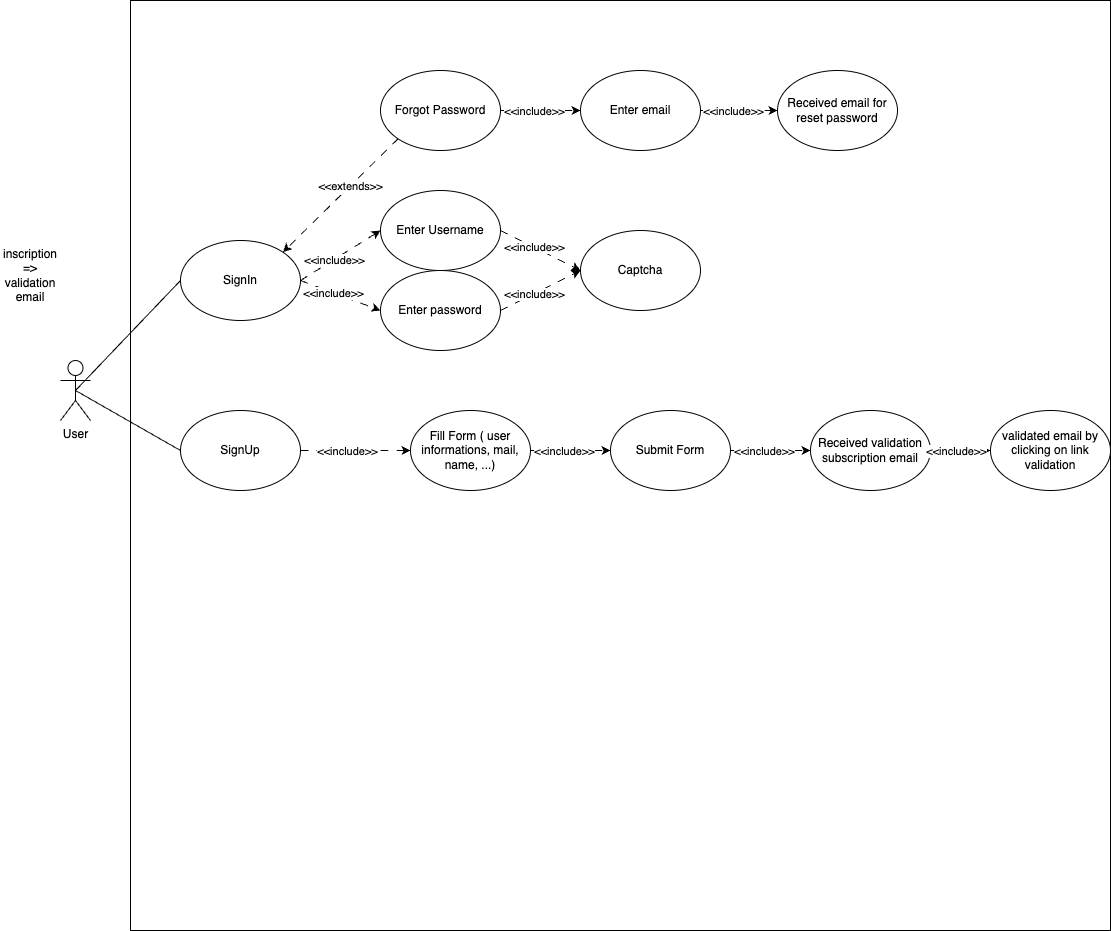

The diagram above was exported from draw.io. Its source (the exported page's mxGraphModel, read from the mxfile embedded in the PNG):
<mxGraphModel dx="954" dy="1792" grid="1" gridSize="10" guides="1" tooltips="1" connect="1" arrows="1" fold="1" page="1" pageScale="1" pageWidth="827" pageHeight="1169" math="0" shadow="0">
  <root>
    <mxCell id="0" />
    <mxCell id="1" parent="0" />
    <mxCell id="ud0FFvHr9nqM25Wk5zvL-1" value="User" style="shape=umlActor;verticalLabelPosition=bottom;verticalAlign=top;html=1;outlineConnect=0;" parent="1" vertex="1">
      <mxGeometry x="110" y="280" width="30" height="60" as="geometry" />
    </mxCell>
    <mxCell id="oXlWRWOS7HMN_o_4_ri0-1" value="" style="rounded=0;whiteSpace=wrap;html=1;" parent="1" vertex="1">
      <mxGeometry x="180" y="-80" width="980" height="930" as="geometry" />
    </mxCell>
    <mxCell id="ud0FFvHr9nqM25Wk5zvL-3" value="inscription =&amp;gt; validation email" style="text;html=1;strokeColor=none;fillColor=none;align=center;verticalAlign=middle;whiteSpace=wrap;rounded=0;" parent="1" vertex="1">
      <mxGeometry x="50" y="180" width="60" height="30" as="geometry" />
    </mxCell>
    <mxCell id="e9kNOOB6OfoMFz8u6hLT-1" value="SignIn" style="ellipse;whiteSpace=wrap;html=1;" parent="1" vertex="1">
      <mxGeometry x="230" y="160" width="120" height="80" as="geometry" />
    </mxCell>
    <mxCell id="e9kNOOB6OfoMFz8u6hLT-2" value="SignUp" style="ellipse;whiteSpace=wrap;html=1;" parent="1" vertex="1">
      <mxGeometry x="230" y="330" width="120" height="80" as="geometry" />
    </mxCell>
    <mxCell id="bpyBcNGTKEC36xxlBUo5-1" value="" style="endArrow=none;html=1;rounded=0;exitX=0.5;exitY=0.5;exitDx=0;exitDy=0;exitPerimeter=0;entryX=0;entryY=0.5;entryDx=0;entryDy=0;" parent="1" source="ud0FFvHr9nqM25Wk5zvL-1" target="e9kNOOB6OfoMFz8u6hLT-2" edge="1">
      <mxGeometry width="50" height="50" relative="1" as="geometry">
        <mxPoint x="140" y="320" as="sourcePoint" />
        <mxPoint x="255" y="360" as="targetPoint" />
      </mxGeometry>
    </mxCell>
    <mxCell id="bpyBcNGTKEC36xxlBUo5-2" value="" style="endArrow=none;html=1;rounded=0;exitX=0.5;exitY=0.5;exitDx=0;exitDy=0;exitPerimeter=0;entryX=0;entryY=0.5;entryDx=0;entryDy=0;" parent="1" source="ud0FFvHr9nqM25Wk5zvL-1" target="e9kNOOB6OfoMFz8u6hLT-1" edge="1">
      <mxGeometry width="50" height="50" relative="1" as="geometry">
        <mxPoint x="135" y="320" as="sourcePoint" />
        <mxPoint x="240" y="390" as="targetPoint" />
      </mxGeometry>
    </mxCell>
    <mxCell id="bpyBcNGTKEC36xxlBUo5-3" value="Captcha" style="ellipse;whiteSpace=wrap;html=1;" parent="1" vertex="1">
      <mxGeometry x="630" y="150" width="120" height="80" as="geometry" />
    </mxCell>
    <mxCell id="bpyBcNGTKEC36xxlBUo5-4" value="Enter Username" style="ellipse;whiteSpace=wrap;html=1;" parent="1" vertex="1">
      <mxGeometry x="430" y="110" width="120" height="80" as="geometry" />
    </mxCell>
    <mxCell id="bpyBcNGTKEC36xxlBUo5-5" value="Enter password" style="ellipse;whiteSpace=wrap;html=1;" parent="1" vertex="1">
      <mxGeometry x="430" y="190" width="120" height="80" as="geometry" />
    </mxCell>
    <mxCell id="Vvj-eUTRK3OUF55MR4cV-1" value="" style="endArrow=classic;html=1;rounded=0;exitX=1;exitY=0.5;exitDx=0;exitDy=0;entryX=0;entryY=0.5;entryDx=0;entryDy=0;dashed=1;dashPattern=8 8;" parent="1" source="e9kNOOB6OfoMFz8u6hLT-1" target="bpyBcNGTKEC36xxlBUo5-5" edge="1">
      <mxGeometry width="50" height="50" relative="1" as="geometry">
        <mxPoint x="380" y="290" as="sourcePoint" />
        <mxPoint x="300" y="390" as="targetPoint" />
      </mxGeometry>
    </mxCell>
    <mxCell id="Vvj-eUTRK3OUF55MR4cV-2" value="&amp;lt;&amp;lt;include&amp;gt;&amp;gt;" style="edgeLabel;html=1;align=center;verticalAlign=middle;resizable=0;points=[];" parent="Vvj-eUTRK3OUF55MR4cV-1" vertex="1" connectable="0">
      <mxGeometry x="-0.1723" relative="1" as="geometry">
        <mxPoint as="offset" />
      </mxGeometry>
    </mxCell>
    <mxCell id="Vvj-eUTRK3OUF55MR4cV-3" value="" style="endArrow=classic;html=1;rounded=0;exitX=1;exitY=0.5;exitDx=0;exitDy=0;entryX=0;entryY=0.5;entryDx=0;entryDy=0;dashed=1;dashPattern=8 8;" parent="1" source="e9kNOOB6OfoMFz8u6hLT-1" target="bpyBcNGTKEC36xxlBUo5-4" edge="1">
      <mxGeometry width="50" height="50" relative="1" as="geometry">
        <mxPoint x="300" y="250" as="sourcePoint" />
        <mxPoint x="350" y="390" as="targetPoint" />
      </mxGeometry>
    </mxCell>
    <mxCell id="Vvj-eUTRK3OUF55MR4cV-4" value="&amp;lt;&amp;lt;include&amp;gt;&amp;gt;" style="edgeLabel;html=1;align=center;verticalAlign=middle;resizable=0;points=[];" parent="Vvj-eUTRK3OUF55MR4cV-3" vertex="1" connectable="0">
      <mxGeometry x="-0.1723" relative="1" as="geometry">
        <mxPoint as="offset" />
      </mxGeometry>
    </mxCell>
    <mxCell id="Vvj-eUTRK3OUF55MR4cV-5" value="" style="endArrow=classic;html=1;rounded=0;exitX=1;exitY=0.5;exitDx=0;exitDy=0;entryX=0;entryY=0.5;entryDx=0;entryDy=0;dashed=1;dashPattern=8 8;" parent="1" source="bpyBcNGTKEC36xxlBUo5-4" target="bpyBcNGTKEC36xxlBUo5-3" edge="1">
      <mxGeometry width="50" height="50" relative="1" as="geometry">
        <mxPoint x="342" y="238" as="sourcePoint" />
        <mxPoint x="443" y="312" as="targetPoint" />
      </mxGeometry>
    </mxCell>
    <mxCell id="Vvj-eUTRK3OUF55MR4cV-6" value="&amp;lt;&amp;lt;include&amp;gt;&amp;gt;" style="edgeLabel;html=1;align=center;verticalAlign=middle;resizable=0;points=[];" parent="Vvj-eUTRK3OUF55MR4cV-5" vertex="1" connectable="0">
      <mxGeometry x="-0.1723" relative="1" as="geometry">
        <mxPoint as="offset" />
      </mxGeometry>
    </mxCell>
    <mxCell id="Vvj-eUTRK3OUF55MR4cV-7" value="" style="endArrow=classic;html=1;rounded=0;exitX=1;exitY=0.5;exitDx=0;exitDy=0;entryX=0;entryY=0.5;entryDx=0;entryDy=0;dashed=1;dashPattern=8 8;" parent="1" source="bpyBcNGTKEC36xxlBUo5-5" target="bpyBcNGTKEC36xxlBUo5-3" edge="1">
      <mxGeometry width="50" height="50" relative="1" as="geometry">
        <mxPoint x="542" y="318" as="sourcePoint" />
        <mxPoint x="610" y="370" as="targetPoint" />
      </mxGeometry>
    </mxCell>
    <mxCell id="Vvj-eUTRK3OUF55MR4cV-8" value="&amp;lt;&amp;lt;include&amp;gt;&amp;gt;" style="edgeLabel;html=1;align=center;verticalAlign=middle;resizable=0;points=[];" parent="Vvj-eUTRK3OUF55MR4cV-7" vertex="1" connectable="0">
      <mxGeometry x="-0.1723" relative="1" as="geometry">
        <mxPoint as="offset" />
      </mxGeometry>
    </mxCell>
    <mxCell id="Vvj-eUTRK3OUF55MR4cV-9" value="" style="endArrow=classic;html=1;rounded=0;entryX=1;entryY=0;entryDx=0;entryDy=0;dashed=1;dashPattern=8 8;exitX=0;exitY=1;exitDx=0;exitDy=0;" parent="1" source="5XE-FH3TzYIC1DVyLOor-1" target="e9kNOOB6OfoMFz8u6hLT-1" edge="1">
      <mxGeometry width="50" height="50" relative="1" as="geometry">
        <mxPoint x="280" y="330" as="sourcePoint" />
        <mxPoint x="360" y="380" as="targetPoint" />
      </mxGeometry>
    </mxCell>
    <mxCell id="Vvj-eUTRK3OUF55MR4cV-10" value="&amp;lt;&amp;lt;extends&amp;gt;&amp;gt;" style="edgeLabel;html=1;align=center;verticalAlign=middle;resizable=0;points=[];" parent="Vvj-eUTRK3OUF55MR4cV-9" vertex="1" connectable="0">
      <mxGeometry x="-0.1723" relative="1" as="geometry">
        <mxPoint as="offset" />
      </mxGeometry>
    </mxCell>
    <mxCell id="5XE-FH3TzYIC1DVyLOor-1" value="Forgot Password" style="ellipse;whiteSpace=wrap;html=1;" parent="1" vertex="1">
      <mxGeometry x="430" y="-10" width="120" height="80" as="geometry" />
    </mxCell>
    <mxCell id="5XE-FH3TzYIC1DVyLOor-2" value="Enter email" style="ellipse;whiteSpace=wrap;html=1;" parent="1" vertex="1">
      <mxGeometry x="630" y="-10" width="120" height="80" as="geometry" />
    </mxCell>
    <mxCell id="5XE-FH3TzYIC1DVyLOor-3" value="" style="endArrow=classic;html=1;rounded=0;exitX=1;exitY=0.5;exitDx=0;exitDy=0;entryX=0;entryY=0.5;entryDx=0;entryDy=0;dashed=1;dashPattern=8 8;" parent="1" source="5XE-FH3TzYIC1DVyLOor-1" target="5XE-FH3TzYIC1DVyLOor-2" edge="1">
      <mxGeometry width="50" height="50" relative="1" as="geometry">
        <mxPoint x="360" y="210" as="sourcePoint" />
        <mxPoint x="440" y="160" as="targetPoint" />
      </mxGeometry>
    </mxCell>
    <mxCell id="5XE-FH3TzYIC1DVyLOor-4" value="&amp;lt;&amp;lt;include&amp;gt;&amp;gt;" style="edgeLabel;html=1;align=center;verticalAlign=middle;resizable=0;points=[];" parent="5XE-FH3TzYIC1DVyLOor-3" vertex="1" connectable="0">
      <mxGeometry x="-0.1723" relative="1" as="geometry">
        <mxPoint as="offset" />
      </mxGeometry>
    </mxCell>
    <mxCell id="fHI_l5NVveFbKFj2R8_E-2" value="Received email for reset password" style="ellipse;whiteSpace=wrap;html=1;" parent="1" vertex="1">
      <mxGeometry x="827" y="-10" width="120" height="80" as="geometry" />
    </mxCell>
    <mxCell id="fHI_l5NVveFbKFj2R8_E-3" value="" style="endArrow=classic;html=1;rounded=0;exitX=1;exitY=0.5;exitDx=0;exitDy=0;entryX=0;entryY=0.5;entryDx=0;entryDy=0;dashed=1;dashPattern=8 8;" parent="1" source="5XE-FH3TzYIC1DVyLOor-2" target="fHI_l5NVveFbKFj2R8_E-2" edge="1">
      <mxGeometry width="50" height="50" relative="1" as="geometry">
        <mxPoint x="560" y="40" as="sourcePoint" />
        <mxPoint x="640" y="40" as="targetPoint" />
      </mxGeometry>
    </mxCell>
    <mxCell id="fHI_l5NVveFbKFj2R8_E-4" value="&amp;lt;&amp;lt;include&amp;gt;&amp;gt;" style="edgeLabel;html=1;align=center;verticalAlign=middle;resizable=0;points=[];" parent="fHI_l5NVveFbKFj2R8_E-3" vertex="1" connectable="0">
      <mxGeometry x="-0.1723" relative="1" as="geometry">
        <mxPoint as="offset" />
      </mxGeometry>
    </mxCell>
    <mxCell id="fHI_l5NVveFbKFj2R8_E-5" value="Fill Form ( user informations, mail, name, ...)" style="ellipse;whiteSpace=wrap;html=1;" parent="1" vertex="1">
      <mxGeometry x="460" y="330" width="120" height="80" as="geometry" />
    </mxCell>
    <mxCell id="fHI_l5NVveFbKFj2R8_E-6" value="" style="endArrow=classic;html=1;rounded=0;exitX=1;exitY=0.5;exitDx=0;exitDy=0;entryX=0;entryY=0.5;entryDx=0;entryDy=0;dashed=1;dashPattern=8 8;" parent="1" source="e9kNOOB6OfoMFz8u6hLT-2" target="fHI_l5NVveFbKFj2R8_E-5" edge="1">
      <mxGeometry width="50" height="50" relative="1" as="geometry">
        <mxPoint x="360" y="320" as="sourcePoint" />
        <mxPoint x="440" y="350" as="targetPoint" />
      </mxGeometry>
    </mxCell>
    <mxCell id="fHI_l5NVveFbKFj2R8_E-7" value="&amp;lt;&amp;lt;include&amp;gt;&amp;gt;" style="edgeLabel;html=1;align=center;verticalAlign=middle;resizable=0;points=[];" parent="fHI_l5NVveFbKFj2R8_E-6" vertex="1" connectable="0">
      <mxGeometry x="-0.1723" relative="1" as="geometry">
        <mxPoint as="offset" />
      </mxGeometry>
    </mxCell>
    <mxCell id="fHI_l5NVveFbKFj2R8_E-8" value="Submit Form" style="ellipse;whiteSpace=wrap;html=1;" parent="1" vertex="1">
      <mxGeometry x="660" y="330" width="120" height="80" as="geometry" />
    </mxCell>
    <mxCell id="fHI_l5NVveFbKFj2R8_E-9" value="" style="endArrow=classic;html=1;rounded=0;exitX=1;exitY=0.5;exitDx=0;exitDy=0;dashed=1;dashPattern=8 8;" parent="1" source="fHI_l5NVveFbKFj2R8_E-5" edge="1">
      <mxGeometry width="50" height="50" relative="1" as="geometry">
        <mxPoint x="360" y="380" as="sourcePoint" />
        <mxPoint x="660" y="370" as="targetPoint" />
      </mxGeometry>
    </mxCell>
    <mxCell id="fHI_l5NVveFbKFj2R8_E-10" value="&amp;lt;&amp;lt;include&amp;gt;&amp;gt;" style="edgeLabel;html=1;align=center;verticalAlign=middle;resizable=0;points=[];" parent="fHI_l5NVveFbKFj2R8_E-9" vertex="1" connectable="0">
      <mxGeometry x="-0.1723" relative="1" as="geometry">
        <mxPoint as="offset" />
      </mxGeometry>
    </mxCell>
    <mxCell id="fHI_l5NVveFbKFj2R8_E-11" value="Received validation subscription email" style="ellipse;whiteSpace=wrap;html=1;" parent="1" vertex="1">
      <mxGeometry x="860" y="330" width="120" height="80" as="geometry" />
    </mxCell>
    <mxCell id="fHI_l5NVveFbKFj2R8_E-13" value="" style="endArrow=classic;html=1;rounded=0;exitX=1;exitY=0.5;exitDx=0;exitDy=0;dashed=1;dashPattern=8 8;entryX=0;entryY=0.5;entryDx=0;entryDy=0;" parent="1" source="fHI_l5NVveFbKFj2R8_E-8" target="fHI_l5NVveFbKFj2R8_E-11" edge="1">
      <mxGeometry width="50" height="50" relative="1" as="geometry">
        <mxPoint x="590" y="380" as="sourcePoint" />
        <mxPoint x="670" y="380" as="targetPoint" />
      </mxGeometry>
    </mxCell>
    <mxCell id="fHI_l5NVveFbKFj2R8_E-14" value="&amp;lt;&amp;lt;include&amp;gt;&amp;gt;" style="edgeLabel;html=1;align=center;verticalAlign=middle;resizable=0;points=[];" parent="fHI_l5NVveFbKFj2R8_E-13" vertex="1" connectable="0">
      <mxGeometry x="-0.1723" relative="1" as="geometry">
        <mxPoint as="offset" />
      </mxGeometry>
    </mxCell>
    <mxCell id="fHI_l5NVveFbKFj2R8_E-15" value="validated email by clicking on link validation" style="ellipse;whiteSpace=wrap;html=1;" parent="1" vertex="1">
      <mxGeometry x="1040" y="330" width="120" height="80" as="geometry" />
    </mxCell>
    <mxCell id="fHI_l5NVveFbKFj2R8_E-16" value="" style="endArrow=classic;html=1;rounded=0;dashed=1;dashPattern=8 8;entryX=0;entryY=0.5;entryDx=0;entryDy=0;exitX=1;exitY=0.5;exitDx=0;exitDy=0;" parent="1" source="fHI_l5NVveFbKFj2R8_E-11" target="fHI_l5NVveFbKFj2R8_E-15" edge="1">
      <mxGeometry width="50" height="50" relative="1" as="geometry">
        <mxPoint x="980" y="370" as="sourcePoint" />
        <mxPoint x="870" y="380" as="targetPoint" />
      </mxGeometry>
    </mxCell>
    <mxCell id="fHI_l5NVveFbKFj2R8_E-17" value="&amp;lt;&amp;lt;include&amp;gt;&amp;gt;" style="edgeLabel;html=1;align=center;verticalAlign=middle;resizable=0;points=[];" parent="fHI_l5NVveFbKFj2R8_E-16" vertex="1" connectable="0">
      <mxGeometry x="-0.1723" relative="1" as="geometry">
        <mxPoint as="offset" />
      </mxGeometry>
    </mxCell>
  </root>
</mxGraphModel>